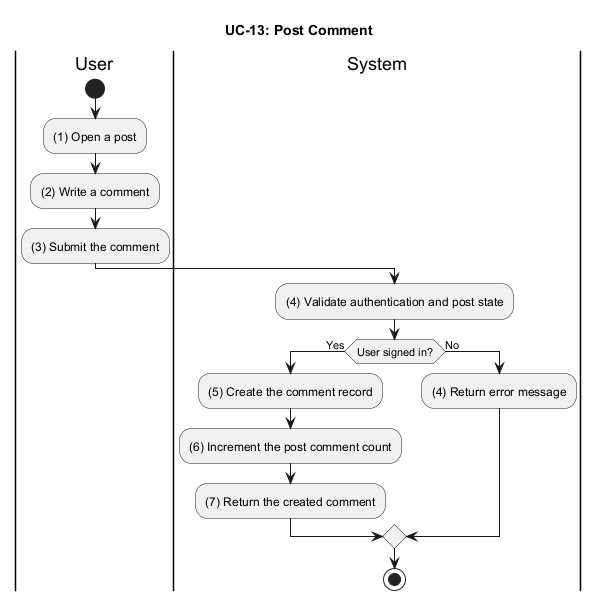

The diagram above was rendered by PlantUML. Its source (embedded in the PNG):
@startuml UC_13_Post_Comment
title UC-13: Post Comment

|User|
start
:(1) Open a post;
:(2) Write a comment;
:(3) Submit the comment;

|System|
:(4) Validate authentication and post state;
if (User signed in?) then (Yes)
  :(5) Create the comment record;
  :(6) Increment the post comment count;
  :(7) Return the created comment;
else (No)
  :(4) Return error message;
endif

stop
@enduml